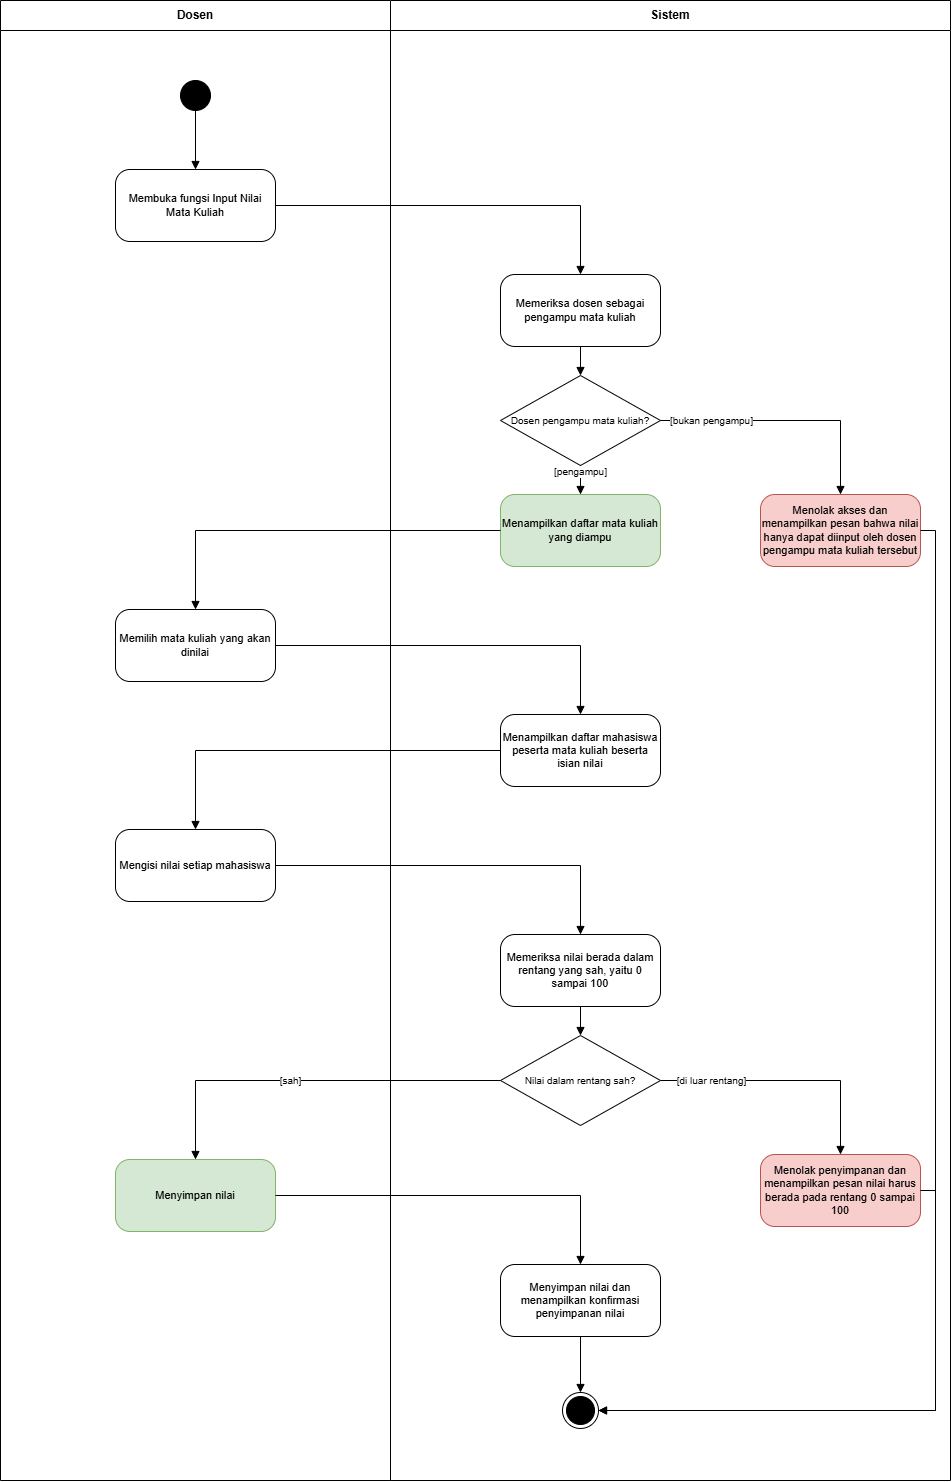

The diagram above was exported from draw.io. Its source (the exported page's mxGraphModel, read from the mxfile embedded in the PNG):
<mxGraphModel dx="2276" dy="1518" grid="1" gridSize="10" guides="1" tooltips="1" connect="1" arrows="1" fold="1" page="1" pageScale="1" pageWidth="1200" pageHeight="1670" math="0" shadow="0">
  <root>
    <mxCell id="0" />
    <mxCell id="1" parent="0" />
    <mxCell id="lane0" parent="1" style="swimlane;whiteSpace=wrap;html=1;startSize=30;fontStyle=1;collapsible=0;" value="Dosen" vertex="1">
      <mxGeometry height="1480" width="390" x="140" y="70" as="geometry" />
    </mxCell>
    <UserObject label="Menyimpan nilai" Sumber_langkah="Langkah 7" id="a8">
      <mxCell parent="lane0" style="rounded=1;whiteSpace=wrap;html=1;arcSize=20;fontSize=11;fillColor=#d5e8d4;strokeColor=#82b366;" vertex="1">
        <mxGeometry height="72" width="160" x="115" y="1159" as="geometry" />
      </mxCell>
    </UserObject>
    <UserObject label="Mengisi nilai setiap mahasiswa" Sumber_langkah="Langkah 5" id="a6">
      <mxCell parent="lane0" style="rounded=1;whiteSpace=wrap;html=1;arcSize=20;fontSize=11;" vertex="1">
        <mxGeometry height="72" width="160" x="115" y="829" as="geometry" />
      </mxCell>
    </UserObject>
    <UserObject label="Memilih mata kuliah yang akan dinilai" Sumber_langkah="Langkah 3" id="a4">
      <mxCell parent="lane0" style="rounded=1;whiteSpace=wrap;html=1;arcSize=20;fontSize=11;" vertex="1">
        <mxGeometry height="72" width="160" x="115" y="609" as="geometry" />
      </mxCell>
    </UserObject>
    <UserObject label="Membuka fungsi Input Nilai Mata Kuliah" Sumber_langkah="Langkah 1" id="a1">
      <mxCell parent="lane0" style="rounded=1;whiteSpace=wrap;html=1;arcSize=20;fontSize=11;" vertex="1">
        <mxGeometry height="72" width="160" x="115" y="169" as="geometry" />
      </mxCell>
    </UserObject>
    <mxCell id="i" parent="lane0" style="ellipse;html=1;fillColor=#000000;strokeColor=#000000;" value="" vertex="1">
      <mxGeometry height="30" width="30" x="180" y="80" as="geometry" />
    </mxCell>
    <mxCell id="e0" edge="1" parent="lane0" source="i" style="edgeStyle=orthogonalEdgeStyle;rounded=0;html=1;endArrow=block;endFill=1;fontSize=10;labelBackgroundColor=default;exitX=0.5;exitY=1;exitDx=0;exitDy=0;entryX=0.5;entryY=0;entryDx=0;entryDy=0;" target="a1" value="">
      <mxGeometry relative="1" as="geometry" />
    </mxCell>
    <mxCell id="lane1" parent="1" style="swimlane;whiteSpace=wrap;html=1;startSize=30;fontStyle=1;collapsible=0;" value="Sistem" vertex="1">
      <mxGeometry height="1480" width="560" x="530" y="70" as="geometry" />
    </mxCell>
    <UserObject label="Memeriksa dosen sebagai pengampu mata kuliah" Sumber_langkah="Langkah 2" id="a2">
      <mxCell parent="1" style="rounded=1;whiteSpace=wrap;html=1;arcSize=20;fontSize=11;" vertex="1">
        <mxGeometry height="72" width="160" x="640" y="344" as="geometry" />
      </mxCell>
    </UserObject>
    <mxCell id="d1" parent="1" style="rhombus;whiteSpace=wrap;html=1;fontSize=10;" value="Dosen pengampu mata kuliah?" vertex="1">
      <mxGeometry height="90" width="160" x="640" y="445" as="geometry" />
    </mxCell>
    <UserObject label="Menampilkan daftar mata kuliah yang diampu" Sumber_langkah="Langkah 2" id="a3">
      <mxCell parent="1" style="rounded=1;whiteSpace=wrap;html=1;arcSize=20;fontSize=11;fillColor=#d5e8d4;strokeColor=#82b366;" vertex="1">
        <mxGeometry height="72" width="160" x="640" y="564" as="geometry" />
      </mxCell>
    </UserObject>
    <UserObject label="Menolak akses dan menampilkan pesan bahwa nilai hanya dapat diinput oleh dosen pengampu mata kuliah tersebut" Sumber_langkah="Langkah 10" id="n1">
      <mxCell parent="1" style="rounded=1;whiteSpace=wrap;html=1;arcSize=20;fontSize=11;fillColor=#f8cecc;strokeColor=#b85450;" vertex="1">
        <mxGeometry height="72" width="160" x="900" y="564" as="geometry" />
      </mxCell>
    </UserObject>
    <UserObject label="Menampilkan daftar mahasiswa peserta mata kuliah beserta isian nilai" Sumber_langkah="Langkah 4" id="a5">
      <mxCell parent="1" style="rounded=1;whiteSpace=wrap;html=1;arcSize=20;fontSize=11;" vertex="1">
        <mxGeometry height="72" width="160" x="640" y="784" as="geometry" />
      </mxCell>
    </UserObject>
    <UserObject label="Memeriksa nilai berada dalam rentang yang sah, yaitu 0 sampai 100" Sumber_langkah="Langkah 6" id="a7">
      <mxCell parent="1" style="rounded=1;whiteSpace=wrap;html=1;arcSize=20;fontSize=11;" vertex="1">
        <mxGeometry height="72" width="160" x="640" y="1004" as="geometry" />
      </mxCell>
    </UserObject>
    <mxCell id="d2" parent="1" style="rhombus;whiteSpace=wrap;html=1;fontSize=10;" value="Nilai dalam rentang sah?" vertex="1">
      <mxGeometry height="90" width="160" x="640" y="1105" as="geometry" />
    </mxCell>
    <UserObject label="Menolak penyimpanan dan menampilkan pesan nilai harus berada pada rentang 0 sampai 100" Sumber_langkah="Langkah 12" id="n2">
      <mxCell parent="1" style="rounded=1;whiteSpace=wrap;html=1;arcSize=20;fontSize=11;fillColor=#f8cecc;strokeColor=#b85450;" vertex="1">
        <mxGeometry height="72" width="160" x="900" y="1224" as="geometry" />
      </mxCell>
    </UserObject>
    <UserObject label="Menyimpan nilai dan menampilkan konfirmasi penyimpanan nilai" Sumber_langkah="Langkah 8" id="a9">
      <mxCell parent="1" style="rounded=1;whiteSpace=wrap;html=1;arcSize=20;fontSize=11;" vertex="1">
        <mxGeometry height="72" width="160" x="640" y="1334" as="geometry" />
      </mxCell>
    </UserObject>
    <mxCell id="f" parent="1" style="ellipse;html=1;shape=endState;fillColor=#000000;strokeColor=#000000;" value="" vertex="1">
      <mxGeometry height="36" width="36" x="702" y="1462" as="geometry" />
    </mxCell>
    <mxCell id="e1" edge="1" parent="1" source="a1" style="edgeStyle=orthogonalEdgeStyle;rounded=0;html=1;endArrow=block;endFill=1;fontSize=10;labelBackgroundColor=default;exitX=1;exitY=0.5;exitDx=0;exitDy=0;entryX=0.5;entryY=0;entryDx=0;entryDy=0;" target="a2" value="">
      <mxGeometry relative="1" as="geometry" />
    </mxCell>
    <mxCell id="e2" edge="1" parent="1" source="a2" style="edgeStyle=orthogonalEdgeStyle;rounded=0;html=1;endArrow=block;endFill=1;fontSize=10;labelBackgroundColor=default;exitX=0.5;exitY=1;exitDx=0;exitDy=0;entryX=0.5;entryY=0;entryDx=0;entryDy=0;" target="d1" value="">
      <mxGeometry relative="1" as="geometry" />
    </mxCell>
    <mxCell id="e3" edge="1" parent="1" source="d1" style="edgeStyle=orthogonalEdgeStyle;rounded=0;html=1;endArrow=block;endFill=1;fontSize=10;labelBackgroundColor=default;exitX=0.5;exitY=1;exitDx=0;exitDy=0;entryX=0.5;entryY=0;entryDx=0;entryDy=0;" target="a3" value="[pengampu]">
      <mxGeometry relative="1" x="-0.6" as="geometry" />
    </mxCell>
    <mxCell id="e4" edge="1" parent="1" source="d1" style="edgeStyle=orthogonalEdgeStyle;rounded=0;html=1;endArrow=block;endFill=1;fontSize=10;labelBackgroundColor=default;exitX=1;exitY=0.5;exitDx=0;exitDy=0;entryX=0.5;entryY=0;entryDx=0;entryDy=0;" target="n1" value="[bukan pengampu]">
      <mxGeometry relative="1" x="-0.6" as="geometry" />
    </mxCell>
    <mxCell id="e5" edge="1" parent="1" source="n1" style="edgeStyle=orthogonalEdgeStyle;rounded=0;html=1;endArrow=block;endFill=1;fontSize=10;labelBackgroundColor=default;exitX=1;exitY=0.5;exitDx=0;exitDy=0;entryX=1;entryY=0.5;entryDx=0;entryDy=0;" target="f" value="">
      <mxGeometry relative="1" as="geometry">
        <Array as="points">
          <mxPoint x="1075" y="600" />
          <mxPoint x="1075" y="1480" />
        </Array>
      </mxGeometry>
    </mxCell>
    <mxCell id="e6" edge="1" parent="1" source="a3" style="edgeStyle=orthogonalEdgeStyle;rounded=0;html=1;endArrow=block;endFill=1;fontSize=10;labelBackgroundColor=default;exitX=0;exitY=0.5;exitDx=0;exitDy=0;entryX=0.5;entryY=0;entryDx=0;entryDy=0;" target="a4" value="">
      <mxGeometry relative="1" as="geometry" />
    </mxCell>
    <mxCell id="e7" edge="1" parent="1" source="a4" style="edgeStyle=orthogonalEdgeStyle;rounded=0;html=1;endArrow=block;endFill=1;fontSize=10;labelBackgroundColor=default;exitX=1;exitY=0.5;exitDx=0;exitDy=0;entryX=0.5;entryY=0;entryDx=0;entryDy=0;" target="a5" value="">
      <mxGeometry relative="1" as="geometry" />
    </mxCell>
    <mxCell id="e8" edge="1" parent="1" source="a5" style="edgeStyle=orthogonalEdgeStyle;rounded=0;html=1;endArrow=block;endFill=1;fontSize=10;labelBackgroundColor=default;exitX=0;exitY=0.5;exitDx=0;exitDy=0;entryX=0.5;entryY=0;entryDx=0;entryDy=0;" target="a6" value="">
      <mxGeometry relative="1" as="geometry" />
    </mxCell>
    <mxCell id="e9" edge="1" parent="1" source="a6" style="edgeStyle=orthogonalEdgeStyle;rounded=0;html=1;endArrow=block;endFill=1;fontSize=10;labelBackgroundColor=default;exitX=1;exitY=0.5;exitDx=0;exitDy=0;entryX=0.5;entryY=0;entryDx=0;entryDy=0;" target="a7" value="">
      <mxGeometry relative="1" as="geometry" />
    </mxCell>
    <mxCell id="e10" edge="1" parent="1" source="a7" style="edgeStyle=orthogonalEdgeStyle;rounded=0;html=1;endArrow=block;endFill=1;fontSize=10;labelBackgroundColor=default;exitX=0.5;exitY=1;exitDx=0;exitDy=0;entryX=0.5;entryY=0;entryDx=0;entryDy=0;" target="d2" value="">
      <mxGeometry relative="1" as="geometry" />
    </mxCell>
    <mxCell id="e11" edge="1" parent="1" source="d2" style="edgeStyle=orthogonalEdgeStyle;rounded=0;html=1;endArrow=block;endFill=1;fontSize=10;labelBackgroundColor=default;exitX=0;exitY=0.5;exitDx=0;exitDy=0;entryX=0.5;entryY=0;entryDx=0;entryDy=0;" target="a8" value="[sah]">
      <mxGeometry relative="1" x="0.0937" as="geometry">
        <mxPoint as="offset" />
      </mxGeometry>
    </mxCell>
    <mxCell id="e12" edge="1" parent="1" source="d2" style="edgeStyle=orthogonalEdgeStyle;rounded=0;html=1;endArrow=block;endFill=1;fontSize=10;labelBackgroundColor=default;exitX=1;exitY=0.5;exitDx=0;exitDy=0;entryX=0.5;entryY=0;entryDx=0;entryDy=0;" target="n2" value="[di luar rentang]">
      <mxGeometry relative="1" x="-0.6" as="geometry" />
    </mxCell>
    <mxCell id="e13" edge="1" parent="1" source="a8" style="edgeStyle=orthogonalEdgeStyle;rounded=0;html=1;endArrow=block;endFill=1;fontSize=10;labelBackgroundColor=default;exitX=1;exitY=0.5;exitDx=0;exitDy=0;entryX=0.5;entryY=0;entryDx=0;entryDy=0;" target="a9" value="">
      <mxGeometry relative="1" as="geometry" />
    </mxCell>
    <mxCell id="e14" edge="1" parent="1" source="a9" style="edgeStyle=orthogonalEdgeStyle;rounded=0;html=1;endArrow=block;endFill=1;fontSize=10;labelBackgroundColor=default;exitX=0.5;exitY=1;exitDx=0;exitDy=0;entryX=0.5;entryY=0;entryDx=0;entryDy=0;" target="f" value="">
      <mxGeometry relative="1" as="geometry" />
    </mxCell>
    <mxCell id="e15" edge="1" parent="1" source="n2" style="edgeStyle=orthogonalEdgeStyle;rounded=0;html=1;endArrow=block;endFill=1;fontSize=10;labelBackgroundColor=default;exitX=1;exitY=0.5;exitDx=0;exitDy=0;entryX=1;entryY=0.5;entryDx=0;entryDy=0;" target="f" value="">
      <mxGeometry relative="1" as="geometry">
        <Array as="points">
          <mxPoint x="1075" y="1260" />
          <mxPoint x="1075" y="1480" />
        </Array>
      </mxGeometry>
    </mxCell>
  </root>
</mxGraphModel>